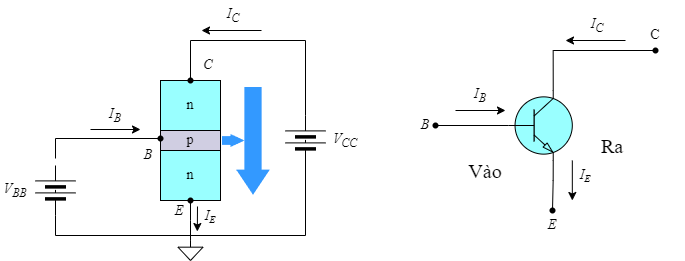

The diagram above was exported from draw.io. Its source (the exported page's mxGraphModel, read from the mxfile embedded in the PNG):
<mxGraphModel dx="863" dy="505" grid="1" gridSize="10" guides="1" tooltips="1" connect="1" arrows="1" fold="1" page="1" pageScale="1" pageWidth="850" pageHeight="1100" math="0" shadow="0">
  <root>
    <mxCell id="0" />
    <mxCell id="1" parent="0" />
    <mxCell id="rm6uVH4t2GQNLEcWgGYT-7" style="edgeStyle=orthogonalEdgeStyle;shape=connector;rounded=0;orthogonalLoop=1;jettySize=auto;html=1;exitX=0.7;exitY=0;exitDx=0;exitDy=0;exitPerimeter=0;labelBackgroundColor=default;strokeColor=default;align=center;verticalAlign=middle;fontFamily=Helvetica;fontSize=11;fontColor=default;endArrow=none;endFill=0;" edge="1" parent="1" source="rm6uVH4t2GQNLEcWgGYT-1" target="rm6uVH4t2GQNLEcWgGYT-5">
      <mxGeometry relative="1" as="geometry">
        <Array as="points">
          <mxPoint x="593" y="190" />
        </Array>
      </mxGeometry>
    </mxCell>
    <mxCell id="rm6uVH4t2GQNLEcWgGYT-11" style="edgeStyle=orthogonalEdgeStyle;shape=connector;rounded=0;orthogonalLoop=1;jettySize=auto;html=1;exitX=0.7;exitY=1;exitDx=0;exitDy=0;exitPerimeter=0;labelBackgroundColor=default;strokeColor=default;align=center;verticalAlign=middle;fontFamily=Helvetica;fontSize=11;fontColor=default;endArrow=none;endFill=0;" edge="1" parent="1" source="rm6uVH4t2GQNLEcWgGYT-1" target="rm6uVH4t2GQNLEcWgGYT-8">
      <mxGeometry relative="1" as="geometry" />
    </mxCell>
    <mxCell id="rm6uVH4t2GQNLEcWgGYT-1" value="" style="verticalLabelPosition=bottom;shadow=0;dashed=0;align=center;html=1;verticalAlign=top;shape=mxgraph.electrical.transistors.npn_transistor_1;fillColor=#99FFFF;strokeColor=#000000;strokeWidth=1;" vertex="1" parent="1">
      <mxGeometry x="535" y="230" width="90" height="70" as="geometry" />
    </mxCell>
    <mxCell id="rm6uVH4t2GQNLEcWgGYT-33" style="edgeStyle=orthogonalEdgeStyle;shape=connector;rounded=0;orthogonalLoop=1;jettySize=auto;html=1;exitX=1;exitY=0.5;exitDx=0;exitDy=0;entryX=0.5;entryY=0;entryDx=0;entryDy=0;labelBackgroundColor=default;strokeColor=default;align=center;verticalAlign=middle;fontFamily=Helvetica;fontSize=11;fontColor=default;endArrow=none;endFill=0;" edge="1" parent="1" source="rm6uVH4t2GQNLEcWgGYT-2" target="rm6uVH4t2GQNLEcWgGYT-29">
      <mxGeometry relative="1" as="geometry">
        <Array as="points">
          <mxPoint x="345" y="180" />
          <mxPoint x="230" y="180" />
        </Array>
      </mxGeometry>
    </mxCell>
    <mxCell id="rm6uVH4t2GQNLEcWgGYT-2" value="" style="pointerEvents=1;verticalLabelPosition=bottom;shadow=0;dashed=0;align=center;html=1;verticalAlign=top;shape=mxgraph.electrical.miscellaneous.batteryStack;rotation=-90;" vertex="1" parent="1">
      <mxGeometry x="320" y="260" width="50" height="40" as="geometry" />
    </mxCell>
    <mxCell id="rm6uVH4t2GQNLEcWgGYT-5" value="" style="shape=waypoint;sketch=0;size=6;pointerEvents=1;points=[];fillColor=none;resizable=0;rotatable=0;perimeter=centerPerimeter;snapToPoint=1;fontFamily=Helvetica;fontSize=11;fontColor=default;" vertex="1" parent="1">
      <mxGeometry x="685" y="180" width="20" height="20" as="geometry" />
    </mxCell>
    <mxCell id="rm6uVH4t2GQNLEcWgGYT-8" value="" style="shape=waypoint;sketch=0;size=6;pointerEvents=1;points=[];fillColor=none;resizable=0;rotatable=0;perimeter=centerPerimeter;snapToPoint=1;fontFamily=Helvetica;fontSize=11;fontColor=default;" vertex="1" parent="1">
      <mxGeometry x="582" y="340" width="20" height="20" as="geometry" />
    </mxCell>
    <mxCell id="rm6uVH4t2GQNLEcWgGYT-12" value="" style="shape=waypoint;sketch=0;size=6;pointerEvents=1;points=[];fillColor=none;resizable=0;rotatable=0;perimeter=centerPerimeter;snapToPoint=1;fontFamily=Helvetica;fontSize=11;fontColor=default;" vertex="1" parent="1">
      <mxGeometry x="465" y="255" width="20" height="20" as="geometry" />
    </mxCell>
    <mxCell id="rm6uVH4t2GQNLEcWgGYT-13" style="edgeStyle=orthogonalEdgeStyle;shape=connector;rounded=0;orthogonalLoop=1;jettySize=auto;html=1;exitX=0;exitY=0.5;exitDx=0;exitDy=0;exitPerimeter=0;entryX=0.92;entryY=0.29;entryDx=0;entryDy=0;entryPerimeter=0;labelBackgroundColor=default;strokeColor=default;align=center;verticalAlign=middle;fontFamily=Helvetica;fontSize=11;fontColor=default;endArrow=none;endFill=0;" edge="1" parent="1" source="rm6uVH4t2GQNLEcWgGYT-1" target="rm6uVH4t2GQNLEcWgGYT-12">
      <mxGeometry relative="1" as="geometry" />
    </mxCell>
    <mxCell id="rm6uVH4t2GQNLEcWgGYT-14" value="&lt;span style=&quot;font-size: 14px; font-weight: normal;&quot;&gt;C&lt;/span&gt;" style="text;html=1;strokeColor=none;fillColor=none;align=center;verticalAlign=middle;whiteSpace=wrap;rounded=0;fontSize=14;fontFamily=Times New Roman;fontColor=default;fontStyle=1" vertex="1" parent="1">
      <mxGeometry x="665" y="160" width="60" height="30" as="geometry" />
    </mxCell>
    <mxCell id="rm6uVH4t2GQNLEcWgGYT-17" value="&lt;span style=&quot;font-size: 14px; font-weight: normal;&quot;&gt;E&lt;/span&gt;" style="text;html=1;strokeColor=none;fillColor=none;align=center;verticalAlign=middle;whiteSpace=wrap;rounded=0;fontSize=14;fontFamily=Times New Roman;fontColor=default;fontStyle=3" vertex="1" parent="1">
      <mxGeometry x="562" y="350" width="60" height="30" as="geometry" />
    </mxCell>
    <mxCell id="rm6uVH4t2GQNLEcWgGYT-18" value="&lt;span style=&quot;font-size: 14px; font-weight: normal;&quot;&gt;B&lt;/span&gt;" style="text;html=1;strokeColor=none;fillColor=none;align=center;verticalAlign=middle;whiteSpace=wrap;rounded=0;fontSize=14;fontFamily=Times New Roman;fontColor=default;fontStyle=3" vertex="1" parent="1">
      <mxGeometry x="435" y="250" width="60" height="30" as="geometry" />
    </mxCell>
    <mxCell id="rm6uVH4t2GQNLEcWgGYT-19" value="" style="endArrow=classic;html=1;rounded=0;labelBackgroundColor=default;strokeColor=default;align=center;verticalAlign=middle;fontFamily=Helvetica;fontSize=11;fontColor=default;shape=connector;" edge="1" parent="1">
      <mxGeometry width="50" height="50" relative="1" as="geometry">
        <mxPoint x="495" y="250" as="sourcePoint" />
        <mxPoint x="545" y="250" as="targetPoint" />
      </mxGeometry>
    </mxCell>
    <mxCell id="rm6uVH4t2GQNLEcWgGYT-20" value="" style="endArrow=classic;html=1;rounded=0;labelBackgroundColor=default;strokeColor=default;align=center;verticalAlign=middle;fontFamily=Helvetica;fontSize=11;fontColor=default;shape=connector;" edge="1" parent="1">
      <mxGeometry width="50" height="50" relative="1" as="geometry">
        <mxPoint x="611.82" y="300" as="sourcePoint" />
        <mxPoint x="611.82" y="340" as="targetPoint" />
      </mxGeometry>
    </mxCell>
    <mxCell id="rm6uVH4t2GQNLEcWgGYT-21" value="" style="endArrow=classic;html=1;rounded=0;labelBackgroundColor=default;strokeColor=default;align=center;verticalAlign=middle;fontFamily=Helvetica;fontSize=11;fontColor=default;shape=connector;" edge="1" parent="1">
      <mxGeometry width="50" height="50" relative="1" as="geometry">
        <mxPoint x="665" y="180" as="sourcePoint" />
        <mxPoint x="605" y="180" as="targetPoint" />
      </mxGeometry>
    </mxCell>
    <mxCell id="rm6uVH4t2GQNLEcWgGYT-22" value="&lt;span style=&quot;font-weight: 400;&quot;&gt;I&lt;sub&gt;C&lt;/sub&gt;&lt;/span&gt;" style="text;html=1;strokeColor=none;fillColor=none;align=center;verticalAlign=middle;whiteSpace=wrap;rounded=0;fontSize=14;fontFamily=Times New Roman;fontColor=default;fontStyle=3" vertex="1" parent="1">
      <mxGeometry x="622" y="150" width="30" height="30" as="geometry" />
    </mxCell>
    <mxCell id="rm6uVH4t2GQNLEcWgGYT-23" value="&lt;span style=&quot;font-weight: 400;&quot;&gt;I&lt;sub&gt;B&lt;/sub&gt;&lt;/span&gt;" style="text;html=1;strokeColor=none;fillColor=none;align=center;verticalAlign=middle;whiteSpace=wrap;rounded=0;fontSize=14;fontFamily=Times New Roman;fontColor=default;fontStyle=3" vertex="1" parent="1">
      <mxGeometry x="505" y="220" width="30" height="30" as="geometry" />
    </mxCell>
    <mxCell id="rm6uVH4t2GQNLEcWgGYT-24" value="&lt;span style=&quot;font-weight: 400;&quot;&gt;I&lt;span style=&quot;font-size: 11.6667px;&quot;&gt;&lt;sub&gt;E&lt;/sub&gt;&lt;/span&gt;&lt;/span&gt;" style="text;html=1;strokeColor=none;fillColor=none;align=center;verticalAlign=middle;whiteSpace=wrap;rounded=0;fontSize=14;fontFamily=Times New Roman;fontColor=default;fontStyle=3" vertex="1" parent="1">
      <mxGeometry x="595" y="300" width="60" height="30" as="geometry" />
    </mxCell>
    <mxCell id="rm6uVH4t2GQNLEcWgGYT-25" value="&lt;span style=&quot;font-weight: 400; font-size: 20px;&quot;&gt;Ra&lt;/span&gt;" style="text;html=1;strokeColor=none;fillColor=none;align=center;verticalAlign=middle;whiteSpace=wrap;rounded=0;fontSize=20;fontFamily=Times New Roman;fontColor=default;fontStyle=1" vertex="1" parent="1">
      <mxGeometry x="622" y="270" width="60" height="30" as="geometry" />
    </mxCell>
    <mxCell id="rm6uVH4t2GQNLEcWgGYT-26" value="&lt;span style=&quot;font-weight: 400; font-size: 20px;&quot;&gt;Vào&lt;/span&gt;" style="text;html=1;strokeColor=none;fillColor=none;align=center;verticalAlign=middle;whiteSpace=wrap;rounded=0;fontSize=20;fontFamily=Times New Roman;fontColor=default;fontStyle=1" vertex="1" parent="1">
      <mxGeometry x="495" y="295" width="60" height="30" as="geometry" />
    </mxCell>
    <mxCell id="rm6uVH4t2GQNLEcWgGYT-27" value="" style="shape=process;whiteSpace=wrap;html=1;backgroundOutline=1;fontFamily=Helvetica;fontSize=11;fontColor=default;rotation=90;size=0.4166666666666667;verticalAlign=middle;" vertex="1" parent="1">
      <mxGeometry x="170" y="250" width="120" height="60" as="geometry" />
    </mxCell>
    <mxCell id="rm6uVH4t2GQNLEcWgGYT-29" value="&lt;span style=&quot;font-size: 14px; font-weight: normal;&quot;&gt;n&lt;/span&gt;" style="text;html=1;strokeColor=#000000;fillColor=#99FFFF;align=center;verticalAlign=middle;whiteSpace=wrap;rounded=0;fontSize=14;fontFamily=Times New Roman;fontStyle=1" vertex="1" parent="1">
      <mxGeometry x="200" y="220" width="60" height="50" as="geometry" />
    </mxCell>
    <mxCell id="rm6uVH4t2GQNLEcWgGYT-30" value="&lt;span style=&quot;font-size: 14px; font-weight: normal;&quot;&gt;p&lt;/span&gt;" style="text;html=1;strokeColor=#000000;fillColor=#d0cee2;align=center;verticalAlign=middle;whiteSpace=wrap;rounded=0;fontSize=14;fontFamily=Times New Roman;fontStyle=1" vertex="1" parent="1">
      <mxGeometry x="200" y="270" width="60" height="20" as="geometry" />
    </mxCell>
    <mxCell id="rm6uVH4t2GQNLEcWgGYT-42" style="edgeStyle=orthogonalEdgeStyle;shape=connector;rounded=0;orthogonalLoop=1;jettySize=auto;html=1;exitX=0.5;exitY=1;exitDx=0;exitDy=0;labelBackgroundColor=default;strokeColor=default;align=center;verticalAlign=middle;fontFamily=Helvetica;fontSize=11;fontColor=default;endArrow=none;endFill=0;" edge="1" parent="1" source="rm6uVH4t2GQNLEcWgGYT-31">
      <mxGeometry relative="1" as="geometry">
        <mxPoint x="230" y="380" as="targetPoint" />
      </mxGeometry>
    </mxCell>
    <mxCell id="rm6uVH4t2GQNLEcWgGYT-31" value="&lt;span style=&quot;font-size: 14px; font-weight: normal;&quot;&gt;n&lt;/span&gt;" style="text;html=1;strokeColor=#000000;fillColor=#99FFFF;align=center;verticalAlign=middle;whiteSpace=wrap;rounded=0;fontSize=14;fontFamily=Times New Roman;fontStyle=1;labelBackgroundColor=none;labelBorderColor=none;" vertex="1" parent="1">
      <mxGeometry x="200" y="290" width="60" height="50" as="geometry" />
    </mxCell>
    <mxCell id="rm6uVH4t2GQNLEcWgGYT-36" style="edgeStyle=orthogonalEdgeStyle;shape=connector;rounded=0;orthogonalLoop=1;jettySize=auto;html=1;exitDx=0;exitDy=0;entryX=0;entryY=0.5;entryDx=0;entryDy=0;labelBackgroundColor=default;strokeColor=default;align=center;verticalAlign=middle;fontFamily=Helvetica;fontSize=11;fontColor=default;endArrow=none;endFill=0;" edge="1" parent="1" source="rm6uVH4t2GQNLEcWgGYT-54" target="rm6uVH4t2GQNLEcWgGYT-30">
      <mxGeometry relative="1" as="geometry" />
    </mxCell>
    <mxCell id="rm6uVH4t2GQNLEcWgGYT-35" value="" style="pointerEvents=1;verticalLabelPosition=bottom;shadow=0;dashed=0;align=center;html=1;verticalAlign=top;shape=mxgraph.electrical.miscellaneous.batteryStack;rotation=-90;" vertex="1" parent="1">
      <mxGeometry x="70" y="310" width="50" height="40" as="geometry" />
    </mxCell>
    <mxCell id="rm6uVH4t2GQNLEcWgGYT-40" value="" style="pointerEvents=1;verticalLabelPosition=bottom;shadow=0;dashed=0;align=center;html=1;verticalAlign=top;shape=mxgraph.electrical.signal_sources.signal_ground;fontFamily=Helvetica;fontSize=11;fontColor=default;" vertex="1" parent="1">
      <mxGeometry x="217.5" y="380" width="25" height="20" as="geometry" />
    </mxCell>
    <mxCell id="rm6uVH4t2GQNLEcWgGYT-41" style="edgeStyle=orthogonalEdgeStyle;shape=connector;rounded=0;orthogonalLoop=1;jettySize=auto;html=1;exitX=0;exitY=0.5;exitDx=0;exitDy=0;entryX=0.5;entryY=0;entryDx=0;entryDy=0;entryPerimeter=0;labelBackgroundColor=default;strokeColor=default;align=center;verticalAlign=middle;fontFamily=Helvetica;fontSize=11;fontColor=default;endArrow=none;endFill=0;" edge="1" parent="1">
      <mxGeometry relative="1" as="geometry">
        <mxPoint x="345" y="300" as="sourcePoint" />
        <mxPoint x="230" y="375" as="targetPoint" />
        <Array as="points">
          <mxPoint x="345" y="375" />
        </Array>
      </mxGeometry>
    </mxCell>
    <mxCell id="rm6uVH4t2GQNLEcWgGYT-43" style="edgeStyle=orthogonalEdgeStyle;shape=connector;rounded=0;orthogonalLoop=1;jettySize=auto;html=1;exitX=0;exitY=0.5;exitDx=0;exitDy=0;entryX=0.5;entryY=0;entryDx=0;entryDy=0;entryPerimeter=0;labelBackgroundColor=default;strokeColor=default;align=center;verticalAlign=middle;fontFamily=Helvetica;fontSize=11;fontColor=default;endArrow=none;endFill=0;" edge="1" parent="1" source="rm6uVH4t2GQNLEcWgGYT-35" target="rm6uVH4t2GQNLEcWgGYT-40">
      <mxGeometry relative="1" as="geometry">
        <Array as="points">
          <mxPoint x="95" y="375" />
          <mxPoint x="230" y="375" />
        </Array>
      </mxGeometry>
    </mxCell>
    <mxCell id="rm6uVH4t2GQNLEcWgGYT-44" value="" style="endArrow=classic;html=1;rounded=0;labelBackgroundColor=default;strokeColor=default;align=center;verticalAlign=middle;fontFamily=Helvetica;fontSize=11;fontColor=default;shape=connector;" edge="1" parent="1">
      <mxGeometry width="50" height="50" relative="1" as="geometry">
        <mxPoint x="237" y="346" as="sourcePoint" />
        <mxPoint x="236.82000000000005" y="371" as="targetPoint" />
      </mxGeometry>
    </mxCell>
    <mxCell id="rm6uVH4t2GQNLEcWgGYT-45" value="&lt;span style=&quot;font-weight: 400;&quot;&gt;I&lt;span style=&quot;font-size: 11.6667px;&quot;&gt;&lt;sub&gt;E&lt;/sub&gt;&lt;/span&gt;&lt;/span&gt;" style="text;html=1;strokeColor=none;fillColor=none;align=center;verticalAlign=middle;whiteSpace=wrap;rounded=0;fontSize=14;fontFamily=Times New Roman;fontColor=default;fontStyle=3" vertex="1" parent="1">
      <mxGeometry x="241" y="341" width="17.5" height="30" as="geometry" />
    </mxCell>
    <mxCell id="rm6uVH4t2GQNLEcWgGYT-48" value="" style="endArrow=classic;html=1;rounded=0;labelBackgroundColor=default;strokeColor=default;align=center;verticalAlign=middle;fontFamily=Helvetica;fontSize=11;fontColor=default;shape=connector;" edge="1" parent="1">
      <mxGeometry width="50" height="50" relative="1" as="geometry">
        <mxPoint x="301" y="170" as="sourcePoint" />
        <mxPoint x="241" y="170" as="targetPoint" />
      </mxGeometry>
    </mxCell>
    <mxCell id="rm6uVH4t2GQNLEcWgGYT-49" value="&lt;span style=&quot;font-weight: 400;&quot;&gt;I&lt;sub&gt;C&lt;/sub&gt;&lt;/span&gt;" style="text;html=1;strokeColor=none;fillColor=none;align=center;verticalAlign=middle;whiteSpace=wrap;rounded=0;fontSize=14;fontFamily=Times New Roman;fontColor=default;fontStyle=3" vertex="1" parent="1">
      <mxGeometry x="258" y="140" width="30" height="30" as="geometry" />
    </mxCell>
    <mxCell id="rm6uVH4t2GQNLEcWgGYT-50" value="" style="endArrow=classic;html=1;rounded=0;labelBackgroundColor=default;strokeColor=default;align=center;verticalAlign=middle;fontFamily=Helvetica;fontSize=11;fontColor=default;shape=connector;" edge="1" parent="1">
      <mxGeometry width="50" height="50" relative="1" as="geometry">
        <mxPoint x="130" y="269" as="sourcePoint" />
        <mxPoint x="180" y="269" as="targetPoint" />
      </mxGeometry>
    </mxCell>
    <mxCell id="rm6uVH4t2GQNLEcWgGYT-51" value="&lt;span style=&quot;font-weight: 400;&quot;&gt;I&lt;sub&gt;B&lt;/sub&gt;&lt;/span&gt;" style="text;html=1;strokeColor=none;fillColor=none;align=center;verticalAlign=middle;whiteSpace=wrap;rounded=0;fontSize=14;fontFamily=Times New Roman;fontColor=default;fontStyle=3" vertex="1" parent="1">
      <mxGeometry x="140" y="240" width="30" height="30" as="geometry" />
    </mxCell>
    <mxCell id="rm6uVH4t2GQNLEcWgGYT-52" value="&lt;span style=&quot;font-weight: 400;&quot;&gt;V&lt;sub&gt;CC&lt;/sub&gt;&lt;/span&gt;" style="text;html=1;strokeColor=none;fillColor=none;align=center;verticalAlign=middle;whiteSpace=wrap;rounded=0;fontSize=14;fontFamily=Times New Roman;fontColor=default;fontStyle=3" vertex="1" parent="1">
      <mxGeometry x="370" y="265" width="30" height="30" as="geometry" />
    </mxCell>
    <mxCell id="rm6uVH4t2GQNLEcWgGYT-53" value="&lt;span style=&quot;font-weight: 400;&quot;&gt;V&lt;sub&gt;BB&lt;/sub&gt;&lt;/span&gt;" style="text;html=1;strokeColor=none;fillColor=none;align=center;verticalAlign=middle;whiteSpace=wrap;rounded=0;fontSize=14;fontFamily=Times New Roman;fontColor=default;fontStyle=3" vertex="1" parent="1">
      <mxGeometry x="40" y="315" width="30" height="30" as="geometry" />
    </mxCell>
    <mxCell id="rm6uVH4t2GQNLEcWgGYT-55" value="" style="edgeStyle=orthogonalEdgeStyle;shape=connector;rounded=0;orthogonalLoop=1;jettySize=auto;html=1;exitX=1;exitY=0.5;exitDx=0;exitDy=0;entryDx=0;entryDy=0;labelBackgroundColor=default;strokeColor=default;align=center;verticalAlign=middle;fontFamily=Helvetica;fontSize=11;fontColor=default;endArrow=none;endFill=0;" edge="1" parent="1">
      <mxGeometry relative="1" as="geometry">
        <mxPoint x="95" y="298" as="sourcePoint" />
        <mxPoint x="200" y="271" as="targetPoint" />
        <Array as="points">
          <mxPoint x="95" y="278" />
          <mxPoint x="200" y="278" />
        </Array>
      </mxGeometry>
    </mxCell>
    <mxCell id="rm6uVH4t2GQNLEcWgGYT-54" value="" style="shape=waypoint;sketch=0;size=6;pointerEvents=1;points=[];fillColor=none;resizable=0;rotatable=0;perimeter=centerPerimeter;snapToPoint=1;fontFamily=Helvetica;fontSize=11;fontColor=default;" vertex="1" parent="1">
      <mxGeometry x="190" y="268" width="20" height="20" as="geometry" />
    </mxCell>
    <mxCell id="rm6uVH4t2GQNLEcWgGYT-57" value="" style="shape=waypoint;sketch=0;size=6;pointerEvents=1;points=[];fillColor=none;resizable=0;rotatable=0;perimeter=centerPerimeter;snapToPoint=1;fontFamily=Helvetica;fontSize=11;fontColor=default;" vertex="1" parent="1">
      <mxGeometry x="220" y="210" width="20" height="20" as="geometry" />
    </mxCell>
    <mxCell id="rm6uVH4t2GQNLEcWgGYT-58" value="" style="shape=waypoint;sketch=0;size=6;pointerEvents=1;points=[];fillColor=none;resizable=0;rotatable=0;perimeter=centerPerimeter;snapToPoint=1;fontFamily=Helvetica;fontSize=11;fontColor=default;" vertex="1" parent="1">
      <mxGeometry x="220" y="330" width="20" height="20" as="geometry" />
    </mxCell>
    <mxCell id="rm6uVH4t2GQNLEcWgGYT-59" value="&lt;span style=&quot;font-size: 14px; font-weight: normal;&quot;&gt;C&lt;/span&gt;" style="text;html=1;strokeColor=none;fillColor=none;align=center;verticalAlign=middle;whiteSpace=wrap;rounded=0;fontSize=14;fontFamily=Times New Roman;fontColor=default;fontStyle=3" vertex="1" parent="1">
      <mxGeometry x="217.5" y="190" width="60" height="30" as="geometry" />
    </mxCell>
    <mxCell id="rm6uVH4t2GQNLEcWgGYT-60" value="&lt;span style=&quot;font-size: 14px; font-weight: normal;&quot;&gt;B&lt;/span&gt;" style="text;html=1;strokeColor=none;fillColor=none;align=center;verticalAlign=middle;whiteSpace=wrap;rounded=0;fontSize=14;fontFamily=Times New Roman;fontColor=default;fontStyle=3" vertex="1" parent="1">
      <mxGeometry x="157.5" y="280" width="60" height="30" as="geometry" />
    </mxCell>
    <mxCell id="rm6uVH4t2GQNLEcWgGYT-61" value="&lt;span style=&quot;font-size: 14px; font-weight: normal;&quot;&gt;E&lt;/span&gt;" style="text;html=1;strokeColor=none;fillColor=none;align=center;verticalAlign=middle;whiteSpace=wrap;rounded=0;fontSize=14;fontFamily=Times New Roman;fontColor=default;fontStyle=3" vertex="1" parent="1">
      <mxGeometry x="188.5" y="336" width="60" height="30" as="geometry" />
    </mxCell>
    <mxCell id="rm6uVH4t2GQNLEcWgGYT-63" value="" style="verticalLabelPosition=bottom;verticalAlign=top;html=1;strokeWidth=2;shape=mxgraph.arrows2.arrow;dy=0.49;dx=22.4;notch=0;fontFamily=Helvetica;fontSize=11;rotation=90;fillColor=#3399FF;strokeColor=#3399FF;" vertex="1" parent="1">
      <mxGeometry x="240" y="265" width="105" height="30" as="geometry" />
    </mxCell>
    <mxCell id="rm6uVH4t2GQNLEcWgGYT-68" value="" style="verticalLabelPosition=bottom;verticalAlign=top;html=1;strokeWidth=2;shape=mxgraph.arrows2.arrow;dy=0.32;dx=10.56;notch=0;fontFamily=Helvetica;fontSize=11;fontColor=default;rotation=0;fillColor=#3399FF;strokeColor=#3399FF;" vertex="1" parent="1">
      <mxGeometry x="262.5" y="275" width="19" height="10" as="geometry" />
    </mxCell>
  </root>
</mxGraphModel>